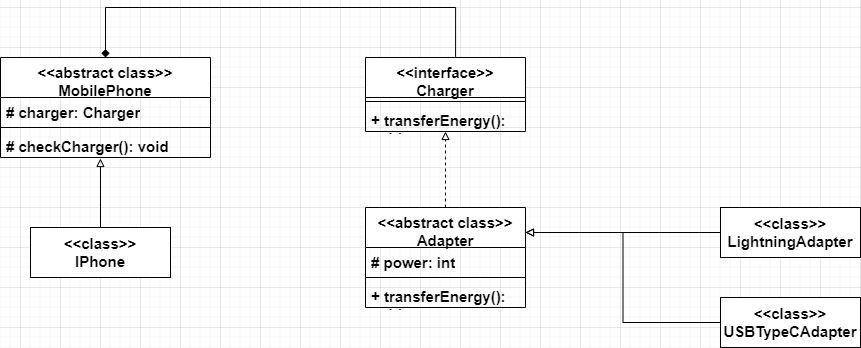

The diagram above was exported from draw.io. Its source (the exported page's mxGraphModel, read from the mxfile embedded in the PNG):
<mxGraphModel dx="1434" dy="833" grid="1" gridSize="10" guides="1" tooltips="1" connect="1" arrows="1" fold="1" page="1" pageScale="1" pageWidth="1169" pageHeight="827" math="0" shadow="0">
  <root>
    <mxCell id="0" />
    <mxCell id="1" parent="0" />
    <mxCell id="8PSAdj_uBLJZZ7jHY_Bp-30" style="edgeStyle=orthogonalEdgeStyle;rounded=0;orthogonalLoop=1;jettySize=auto;html=1;exitX=0.5;exitY=0;exitDx=0;exitDy=0;entryX=0.563;entryY=-0.01;entryDx=0;entryDy=0;entryPerimeter=0;endArrow=none;endFill=0;startArrow=diamond;startFill=1;fontSize=15;fontStyle=1" edge="1" parent="1" source="8PSAdj_uBLJZZ7jHY_Bp-6" target="8PSAdj_uBLJZZ7jHY_Bp-26">
      <mxGeometry relative="1" as="geometry">
        <Array as="points">
          <mxPoint x="325" y="280" />
          <mxPoint x="675" y="280" />
        </Array>
      </mxGeometry>
    </mxCell>
    <mxCell id="8PSAdj_uBLJZZ7jHY_Bp-6" value="&amp;lt;&amp;lt;abstract class&amp;gt;&amp;gt;&lt;br style=&quot;font-size: 15px;&quot;&gt;MobilePhone" style="swimlane;fontStyle=1;align=center;verticalAlign=top;childLayout=stackLayout;horizontal=1;startSize=40;horizontalStack=0;resizeParent=1;resizeParentMax=0;resizeLast=0;collapsible=1;marginBottom=0;whiteSpace=wrap;html=1;fontSize=15;" vertex="1" parent="1">
      <mxGeometry x="220" y="330" width="210" height="100" as="geometry" />
    </mxCell>
    <mxCell id="8PSAdj_uBLJZZ7jHY_Bp-7" value="# charger: Charger" style="text;strokeColor=none;fillColor=none;align=left;verticalAlign=top;spacingLeft=4;spacingRight=4;overflow=hidden;rotatable=0;points=[[0,0.5],[1,0.5]];portConstraint=eastwest;whiteSpace=wrap;html=1;fontSize=15;fontStyle=1" vertex="1" parent="8PSAdj_uBLJZZ7jHY_Bp-6">
      <mxGeometry y="40" width="210" height="26" as="geometry" />
    </mxCell>
    <mxCell id="8PSAdj_uBLJZZ7jHY_Bp-8" value="" style="line;strokeWidth=1;fillColor=none;align=left;verticalAlign=middle;spacingTop=-1;spacingLeft=3;spacingRight=3;rotatable=0;labelPosition=right;points=[];portConstraint=eastwest;strokeColor=inherit;fontSize=15;fontStyle=1" vertex="1" parent="8PSAdj_uBLJZZ7jHY_Bp-6">
      <mxGeometry y="66" width="210" height="8" as="geometry" />
    </mxCell>
    <mxCell id="8PSAdj_uBLJZZ7jHY_Bp-9" value="# checkCharger(): void" style="text;strokeColor=none;fillColor=none;align=left;verticalAlign=top;spacingLeft=4;spacingRight=4;overflow=hidden;rotatable=0;points=[[0,0.5],[1,0.5]];portConstraint=eastwest;whiteSpace=wrap;html=1;fontSize=15;fontStyle=1" vertex="1" parent="8PSAdj_uBLJZZ7jHY_Bp-6">
      <mxGeometry y="74" width="210" height="26" as="geometry" />
    </mxCell>
    <mxCell id="8PSAdj_uBLJZZ7jHY_Bp-26" value="&amp;lt;&amp;lt;interface&amp;gt;&amp;gt;&lt;br style=&quot;font-size: 15px;&quot;&gt;Charger" style="swimlane;fontStyle=1;align=center;verticalAlign=top;childLayout=stackLayout;horizontal=1;startSize=40;horizontalStack=0;resizeParent=1;resizeParentMax=0;resizeLast=0;collapsible=1;marginBottom=0;whiteSpace=wrap;html=1;fontSize=15;" vertex="1" parent="1">
      <mxGeometry x="585" y="330" width="160" height="74" as="geometry" />
    </mxCell>
    <mxCell id="8PSAdj_uBLJZZ7jHY_Bp-28" value="" style="line;strokeWidth=1;fillColor=none;align=left;verticalAlign=middle;spacingTop=-1;spacingLeft=3;spacingRight=3;rotatable=0;labelPosition=right;points=[];portConstraint=eastwest;strokeColor=inherit;fontSize=15;fontStyle=1" vertex="1" parent="8PSAdj_uBLJZZ7jHY_Bp-26">
      <mxGeometry y="40" width="160" height="8" as="geometry" />
    </mxCell>
    <mxCell id="8PSAdj_uBLJZZ7jHY_Bp-29" value="+ transferEnergy(): void" style="text;strokeColor=none;fillColor=none;align=left;verticalAlign=top;spacingLeft=4;spacingRight=4;overflow=hidden;rotatable=0;points=[[0,0.5],[1,0.5]];portConstraint=eastwest;whiteSpace=wrap;html=1;fontSize=15;fontStyle=1" vertex="1" parent="8PSAdj_uBLJZZ7jHY_Bp-26">
      <mxGeometry y="48" width="160" height="26" as="geometry" />
    </mxCell>
    <mxCell id="8PSAdj_uBLJZZ7jHY_Bp-35" style="edgeStyle=orthogonalEdgeStyle;rounded=0;orthogonalLoop=1;jettySize=auto;html=1;exitX=0.5;exitY=0;exitDx=0;exitDy=0;endArrow=block;endFill=0;dashed=1;fontSize=15;fontStyle=1" edge="1" parent="1" source="8PSAdj_uBLJZZ7jHY_Bp-31" target="8PSAdj_uBLJZZ7jHY_Bp-29">
      <mxGeometry relative="1" as="geometry">
        <Array as="points">
          <mxPoint x="665" y="430" />
          <mxPoint x="665" y="430" />
        </Array>
      </mxGeometry>
    </mxCell>
    <mxCell id="8PSAdj_uBLJZZ7jHY_Bp-31" value="&amp;lt;&amp;lt;abstract class&amp;gt;&amp;gt;&lt;br style=&quot;font-size: 15px;&quot;&gt;Adapter" style="swimlane;fontStyle=1;align=center;verticalAlign=top;childLayout=stackLayout;horizontal=1;startSize=40;horizontalStack=0;resizeParent=1;resizeParentMax=0;resizeLast=0;collapsible=1;marginBottom=0;whiteSpace=wrap;html=1;fontSize=15;" vertex="1" parent="1">
      <mxGeometry x="585" y="480" width="160" height="100" as="geometry" />
    </mxCell>
    <mxCell id="8PSAdj_uBLJZZ7jHY_Bp-32" value="# power: int" style="text;strokeColor=none;fillColor=none;align=left;verticalAlign=top;spacingLeft=4;spacingRight=4;overflow=hidden;rotatable=0;points=[[0,0.5],[1,0.5]];portConstraint=eastwest;whiteSpace=wrap;html=1;fontSize=15;fontStyle=1" vertex="1" parent="8PSAdj_uBLJZZ7jHY_Bp-31">
      <mxGeometry y="40" width="160" height="26" as="geometry" />
    </mxCell>
    <mxCell id="8PSAdj_uBLJZZ7jHY_Bp-33" value="" style="line;strokeWidth=1;fillColor=none;align=left;verticalAlign=middle;spacingTop=-1;spacingLeft=3;spacingRight=3;rotatable=0;labelPosition=right;points=[];portConstraint=eastwest;strokeColor=inherit;fontSize=15;fontStyle=1" vertex="1" parent="8PSAdj_uBLJZZ7jHY_Bp-31">
      <mxGeometry y="66" width="160" height="8" as="geometry" />
    </mxCell>
    <mxCell id="8PSAdj_uBLJZZ7jHY_Bp-34" value="+ transferEnergy(): void" style="text;strokeColor=none;fillColor=none;align=left;verticalAlign=top;spacingLeft=4;spacingRight=4;overflow=hidden;rotatable=0;points=[[0,0.5],[1,0.5]];portConstraint=eastwest;whiteSpace=wrap;html=1;fontSize=15;fontStyle=1" vertex="1" parent="8PSAdj_uBLJZZ7jHY_Bp-31">
      <mxGeometry y="74" width="160" height="26" as="geometry" />
    </mxCell>
    <mxCell id="8PSAdj_uBLJZZ7jHY_Bp-42" style="edgeStyle=orthogonalEdgeStyle;rounded=0;orthogonalLoop=1;jettySize=auto;html=1;exitX=0;exitY=0.5;exitDx=0;exitDy=0;entryX=1;entryY=0.25;entryDx=0;entryDy=0;fontSize=15;fontStyle=1;endArrow=block;endFill=0;" edge="1" parent="1" source="8PSAdj_uBLJZZ7jHY_Bp-41" target="8PSAdj_uBLJZZ7jHY_Bp-31">
      <mxGeometry relative="1" as="geometry" />
    </mxCell>
    <mxCell id="8PSAdj_uBLJZZ7jHY_Bp-41" value="&amp;lt;&amp;lt;class&amp;gt;&amp;gt;&lt;br style=&quot;font-size: 15px;&quot;&gt;LightningAdapter" style="html=1;whiteSpace=wrap;fontSize=15;fontStyle=1" vertex="1" parent="1">
      <mxGeometry x="940" y="480" width="140" height="50" as="geometry" />
    </mxCell>
    <mxCell id="8PSAdj_uBLJZZ7jHY_Bp-44" style="edgeStyle=orthogonalEdgeStyle;rounded=0;orthogonalLoop=1;jettySize=auto;html=1;exitX=0;exitY=0.5;exitDx=0;exitDy=0;entryX=1;entryY=0.25;entryDx=0;entryDy=0;fontSize=15;fontStyle=1;endArrow=block;endFill=0;" edge="1" parent="1" source="8PSAdj_uBLJZZ7jHY_Bp-43" target="8PSAdj_uBLJZZ7jHY_Bp-31">
      <mxGeometry relative="1" as="geometry" />
    </mxCell>
    <mxCell id="8PSAdj_uBLJZZ7jHY_Bp-43" value="&amp;lt;&amp;lt;class&amp;gt;&amp;gt;&lt;br style=&quot;font-size: 15px;&quot;&gt;USBTypeCAdapter" style="html=1;whiteSpace=wrap;fontSize=15;fontStyle=1" vertex="1" parent="1">
      <mxGeometry x="940" y="570" width="140" height="50" as="geometry" />
    </mxCell>
    <mxCell id="8PSAdj_uBLJZZ7jHY_Bp-46" style="edgeStyle=orthogonalEdgeStyle;rounded=0;orthogonalLoop=1;jettySize=auto;html=1;exitX=0.5;exitY=0;exitDx=0;exitDy=0;entryX=0.476;entryY=1.038;entryDx=0;entryDy=0;entryPerimeter=0;endArrow=block;endFill=0;" edge="1" parent="1" source="8PSAdj_uBLJZZ7jHY_Bp-45" target="8PSAdj_uBLJZZ7jHY_Bp-9">
      <mxGeometry relative="1" as="geometry" />
    </mxCell>
    <mxCell id="8PSAdj_uBLJZZ7jHY_Bp-45" value="&amp;lt;&amp;lt;class&amp;gt;&amp;gt;&lt;br style=&quot;font-size: 15px;&quot;&gt;IPhone" style="html=1;whiteSpace=wrap;fontSize=15;fontStyle=1" vertex="1" parent="1">
      <mxGeometry x="250" y="500" width="140" height="50" as="geometry" />
    </mxCell>
  </root>
</mxGraphModel>